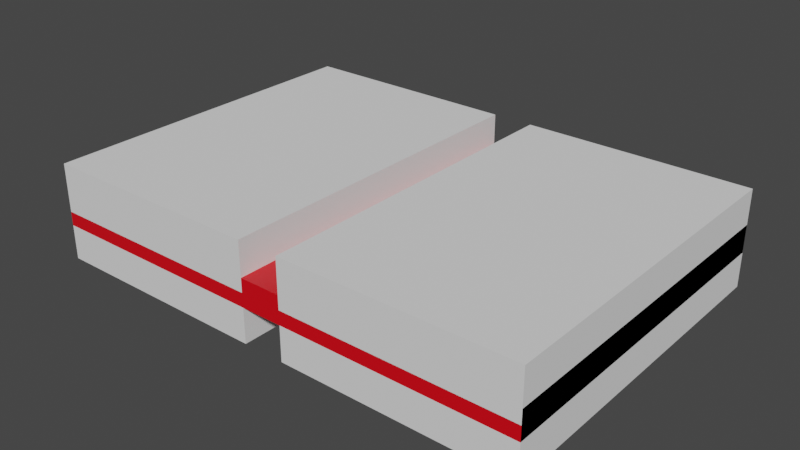 # Source: mdl_MidEnter_MidExit.blend  (saved by Blender 2.80.75; exported with 4.5.12 LTS)
import bpy
from mathutils import Matrix  # noqa: F401  (used for matrix-valued properties, if any)

bpy.ops.wm.read_factory_settings(use_empty=True)
scene = bpy.context.scene
scene.name = 'Scene'

# ---- collections
col_collection = bpy.data.collections.new('Collection'); scene.collection.children.link(col_collection)

# ---- materials (node trees are filled in below, after node groups)
mat_material = bpy.data.materials.new('Material')
mat_material.alpha_threshold = 0.0
mat_material.use_transparent_shadow = False
mat_material.line_color = (0.0, 0.0, 0.0, 1.0)

# ---- material node trees
mat_material.use_nodes = True; mat_material.node_tree.nodes.clear()
_N = mat_material.node_tree.nodes; _L = mat_material.node_tree.links
n0 = _N.new('ShaderNodeOutputMaterial'); n0.name = 'Material Output'; n0.location = (300, 300)
n1 = _N.new('ShaderNodeBsdfPrincipled'); n1.name = 'Principled BSDF'; n1.location = (10, 300)
n1.distribution = 'GGX'
n1.subsurface_method = 'BURLEY'
n1.inputs[0].default_value = (0.8, 0.0, 0.007533, 1.0)
n1.inputs[2].default_value = 0.4
n1.inputs[3].default_value = 1.45
n1.inputs[27].default_value = (0.0, 0.0, 0.0, 1.0)
n1.inputs[28].default_value = 1.0
_L.new(n1.outputs[0], n0.inputs[0])
n0.is_active_output = True

# ---- world
world_world = bpy.data.worlds.new('World'); scene.world = world_world
world_world.use_nodes = True; world_world.node_tree.nodes.clear()
_N = world_world.node_tree.nodes; _L = world_world.node_tree.links
n0 = _N.new('ShaderNodeOutputWorld'); n0.name = 'World Output'; n0.location = (300, 300)
n1 = _N.new('ShaderNodeBackground'); n1.name = 'Background'; n1.location = (10, 300)
n1.inputs[0].default_value = (0.05088, 0.05088, 0.05088, 1.0)
_L.new(n1.outputs[0], n0.inputs[0])
n0.is_active_output = True
world_world.color = (0.05088, 0.05088, 0.05088)
world_world.use_sun_shadow = False
world_world.sun_shadow_jitter_overblur = 0.0

# ---- meshes
me_cube_001 = bpy.data.meshes.new('Cube.001')
me_cube_001.from_pydata([(3.6, -0.7, -2.5), (3.6, 0.7, -2.5), (3.6, -0.7, 2.5), (3.6, 0.7, 2.5), (-3.6, -0.7, -2.5), (-3.6, 0.7, -2.5), (-3.6, -0.7, 2.5), (-3.6, 0.7, 2.5), (0.3, 0.7, -2.5), (0.3, -0.7, -2.5), (0.3, -0.7, 2.5), (0.3, 0.7, 2.5), (-0.3, 0.7, -2.5), (-0.3, -0.7, -2.5), (-0.3, -0.7, 2.5), (-0.3, 0.7, 2.5)], [], [(0, 1, 3, 2), (2, 3, 11, 10), (6, 7, 5, 4), (4, 5, 12, 13), (2, 10, 9, 0), (7, 15, 12, 5), (15, 14, 13, 12), (8, 11, 3, 1), (14, 15, 7, 6), (8, 9, 10, 11), (9, 8, 1, 0), (13, 14, 6, 4)])
_uv = me_cube_001.uv_layers.new(name='UVMap')
_uv.uv.foreach_set('vector', [0.375, 0.0, 0.625, 0.0, 0.625, 0.25, 0.375, 0.25, 0.375, 0.25, 0.625, 0.25, 0.625, 0.3604, 0.375, 0.3604, 0.375, 0.5, 0.625, 0.5, 0.625, 0.75, 0.375, 0.75, 0.375, 0.75, 0.625, 0.75, 0.625, 0.8604, 0.375, 0.8604, 0.125, 0.5, 0.2354, 0.5, 0.2354, 0.75, 0.125, 0.75, 0.625, 0.5, 0.7354, 0.5, 0.7354, 0.75, 0.625, 0.75, 0.5996, 0.5083, 0.4004, 0.5083, 0.4004, 0.7417, 0.5996, 0.7417, 0.7646, 0.75, 0.7646, 0.5, 0.875, 0.5, 0.875, 0.75, 0.375, 0.3896, 0.625, 0.3896, 0.625, 0.5, 0.375, 0.5, 0.5996, 0.008339, 0.4004, 0.008339, 0.4004, 0.2417, 0.5996, 0.2417, 0.375, 0.8896, 0.625, 0.8896, 0.625, 1.0, 0.375, 1.0, 0.2646, 0.75, 0.2646, 0.5, 0.375, 0.5, 0.375, 0.75])
me_cube_001.materials.append(None)
me_cube_001.use_remesh_preserve_volume = False
me_cube_001.use_remesh_preserve_attributes = False
me_cube_001.use_mirror_vertex_groups = False
me_cube_001.update()
me_cube = bpy.data.meshes.new('Cube')
me_cube.from_pydata([(3.6, 2.5, 0.2), (3.6, 2.5, -0.2), (3.6, -2.5, 0.2), (3.6, -2.5, -0.2), (-3.6, 2.5, 0.2), (-3.6, 2.5, -0.2), (-3.6, -2.5, 0.2), (-3.6, -2.5, -0.2)], [], [(0, 4, 6, 2), (3, 2, 6, 7), (7, 6, 4, 5), (5, 1, 3, 7), (1, 0, 2, 3), (5, 4, 0, 1)])
_uv = me_cube.uv_layers.new(name='UVMap')
_uv.uv.foreach_set('vector', [0.375, 0.0, 0.625, 0.0, 0.625, 0.25, 0.375, 0.25, 0.375, 0.25, 0.625, 0.25, 0.625, 0.5, 0.375, 0.5, 0.375, 0.5, 0.625, 0.5, 0.625, 0.75, 0.375, 0.75, 0.375, 0.75, 0.625, 0.75, 0.625, 1.0, 0.375, 1.0, 0.125, 0.5, 0.375, 0.5, 0.375, 0.75, 0.125, 0.75, 0.625, 0.5, 0.875, 0.5, 0.875, 0.75, 0.625, 0.75])
me_cube.materials.append(mat_material)
me_cube.use_remesh_preserve_volume = False
me_cube.use_remesh_preserve_attributes = False
me_cube.use_mirror_vertex_groups = False
me_cube.update()

# ---- objects
ob_midenter_midexit = bpy.data.objects.new('MidEnter_MidExit', me_cube_001)
ob_measurementblock = bpy.data.objects.new('MeasurementBlock', me_cube)

# ---- transforms, parenting, visibility, modifiers, constraints
ob_midenter_midexit.location = (0.0, 0.0, 0.0)
ob_midenter_midexit.rotation_euler = (1.571, 0.0, 0.0)
ob_midenter_midexit.lineart.crease_threshold = 0.0
ob_measurementblock.location = (0.0, 0.0, 0.0)
ob_measurementblock.lock_rotations_4d = False
ob_measurementblock.empty_display_type = 'ARROWS'
ob_measurementblock.lineart.crease_threshold = 0.0

# ---- collection membership
col_collection.objects.link(ob_midenter_midexit)
col_collection.objects.link(ob_measurementblock)

# ---- scene / render settings (as saved in the file)
scene.frame_start = 1; scene.frame_end = 250; scene.frame_set(1)
scene.render.engine = 'BLENDER_EEVEE_NEXT'
scene.cycles.use_denoising = False
scene.cycles.samples = 128
scene.cycles.sampling_pattern = 'TABULATED_SOBOL'
scene.cycles.use_adaptive_sampling = False
scene.cycles.use_light_tree = False
scene.view_settings.view_transform = 'Filmic'
bpy.context.view_layer.update()

# ---- added for rendering (the .blend has no active camera and no usable light): camera, sun
cam_auto = bpy.data.cameras.new('AutoCamera')
cam_auto.lens = 50.0
cam_auto.sensor_width = 36.0
cam_auto.clip_end = 1000.0
ob_auto_camera = bpy.data.objects.new('AutoCamera', cam_auto)
scene.collection.objects.link(ob_auto_camera)
ob_auto_camera.location = (8.21316, -9.85579, 6.57053)
ob_auto_camera.rotation_euler = (1.09748, -7.21219e-08, 0.694738)
scene.camera = ob_auto_camera
light_auto_sun = bpy.data.lights.new('AutoSun', 'SUN')
light_auto_sun.energy = 3.0
light_auto_sun.angle = 0.0523599
ob_auto_sun = bpy.data.objects.new('AutoSun', light_auto_sun)
scene.collection.objects.link(ob_auto_sun)
ob_auto_sun.rotation_euler = (0.872665, 0.174533, 0.523599)
bpy.context.view_layer.update()
